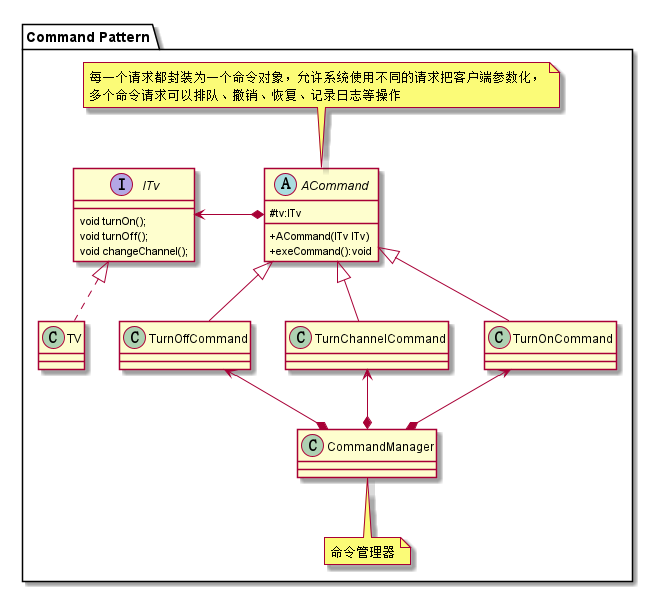

The diagram above was rendered by PlantUML. Its source (embedded in the PNG):
@startuml
skinparam classAttributeIconSize 0
package "Command Pattern"{
abstract class ACommand {
    #tv:ITv
    +ACommand(ITv ITv)
    +exeCommand():void
}
note top:每一个请求都封装为一个命令对象，允许系统使用不同的请求把客户端参数化，\n多个命令请求可以排队、撤销、恢复、记录日志等操作
interface ITv {
    void turnOn();
    void turnOff();
    void changeChannel();
}
ITv <-* ACommand
class TV implements ITv


class TurnOnCommand extends ACommand
class TurnOffCommand extends ACommand
class TurnChannelCommand extends ACommand

TurnOnCommand <--* CommandManager
TurnOffCommand <--* CommandManager
TurnChannelCommand <--* CommandManager
class CommandManager
note bottom:命令管理器
@enduml